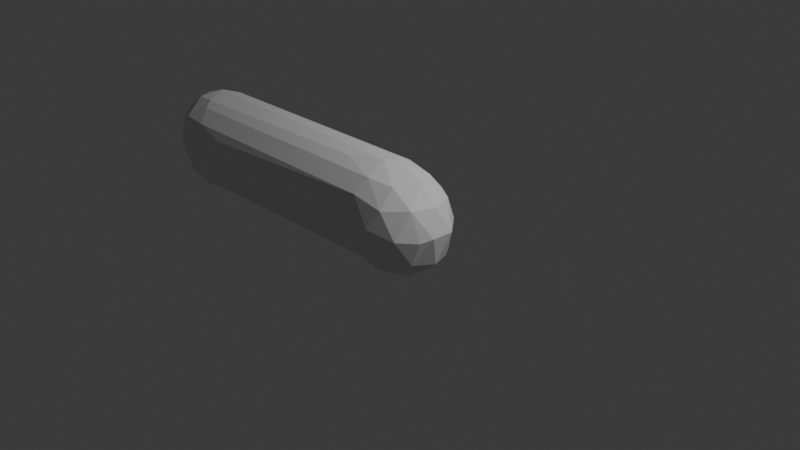 # Source: basic_3_1.blend  (saved by Blender 5.1.30; exported with 4.5.12 LTS)
import bpy
from mathutils import Matrix  # noqa: F401  (used for matrix-valued properties, if any)

bpy.ops.wm.read_factory_settings(use_empty=True)
scene = bpy.context.scene
scene.name = 'Scene'

# ---- collections
col_collection = bpy.data.collections.new('Collection'); scene.collection.children.link(col_collection)

# ---- world
world_world = bpy.data.worlds.new('World'); scene.world = world_world
world_world.use_nodes = True; world_world.node_tree.nodes.clear()
_N = world_world.node_tree.nodes; _L = world_world.node_tree.links
n0 = _N.new('ShaderNodeOutputWorld'); n0.name = 'World Output'; n0.location = (200, 100)
n1 = _N.new('ShaderNodeBackground'); n1.name = 'Background'; n1.location = (-200, 100)
n1.inputs[0].default_value = (0.05088, 0.05088, 0.05088, 1.0)
_L.new(n1.outputs[0], n0.inputs[0])
n0.is_active_output = True
world_world.color = (0.05088, 0.05088, 0.05088)
world_world.sun_shadow_jitter_overblur = 0.0

# ---- cameras
cam_camera = bpy.data.cameras.new('Camera')
cam_camera.clip_end = 100.0
cam_camera.ortho_scale = 7.314

# ---- lights
light_light = bpy.data.lights.new('Light', 'POINT')
light_light.energy = 1000.0
light_light.shadow_soft_size = 0.1

# ---- meshes
me_b_ziercurve = bpy.data.meshes.new('BézierCurve')
me_b_ziercurve.from_pydata([(-3.522, -0.1698, -0.125), (-3.504, 0.001105, -0.312), (-3.58, 1.213e-09, -0.0199), (-3.34, -0.3975, -0.006698), (-3.404, -0.2457, -0.316), (-3.312, 0.001316, -0.5127), (-3.169, -0.2622, -0.4764), (-3.095, -0.000983, -0.6096), (-3.02, -0.2696, -0.5113), (-2.904, -0.000344, -0.6053), (-2.805, -0.2142, -0.5226), (-0.2653, -0.05022, -0.5391), (0.1427, -0.4126, -0.324), (-0.03668, -0.2579, -0.5054), (0.002736, -0.5034, -0.006324), (0.004046, 0.0004796, -0.6006), (-3.517, -0.1924, 0.1093), (-3.503, -0.004115, 0.3175), (-3.404, -0.2973, 0.2115), (-3.372, -0.2126, 0.368), (-3.212, -0.1652, 0.511), (-3.292, 0.005884, 0.5021), (-3.19, -0.3733, 0.3245), (-2.922, -0.2924, 0.4722), (-2.871, -0.4147, 0.3239), (-0.205, -0.4242, 0.3408), (-0.1273, -0.299, 0.5047), (-3.522, 0.1692, -0.1249), (-3.335, 0.4001, -0.009337), (-3.409, 0.2419, -0.3141), (-3.166, 0.2647, -0.4747), (-3.018, 0.2693, -0.5114), (-3.036, 0.4412, -0.2477), (-2.83, 0.2149, -0.5224), (-0.2933, 0.4039, -0.291), (-0.03762, 0.2557, -0.5062), (-3.518, 0.1948, 0.1039), (-3.374, 0.1768, 0.3939), (-3.401, 0.2955, 0.2247), (-3.217, 0.1672, 0.5081), (-3.187, 0.3789, 0.3199), (0.2906, -0.1521, -0.4963), (0.3666, -0.4118, 0.004618), (0.4579, -0.2588, -0.267), (0.5395, -0.2345, -0.007633), (0.5346, -0.003242, -0.3143), (0.6133, -0.1178, 0.0332), (-0.04974, 0.03227, 0.6252), (0.1718, -0.4203, 0.2773), (0.1728, -0.2486, 0.4816), (0.4347, -0.2532, 0.3116), (0.3271, 0.000559, 0.5119), (0.5351, -0.001558, 0.3105), (0.2327, 0.1974, -0.4907), (0.1448, 0.4145, -0.3234), (0.3209, 0.085, -0.4926), (0.4849, 0.193, -0.2955), (0.4219, 0.2932, -0.2609), (0.3812, 0.4028, 0.01236), (0.6111, 0.1365, 0.02393), (0.1739, 0.2522, 0.476), (0.1962, 0.4065, 0.2899), (0.4365, 0.2493, 0.3126), (-1.068, -0.4349, 0.2987), (-0.1661, -0.3616, 0.4228), (-2.832, 0.1323, -0.5502), (-1.871, 0.01223, -0.5634), (-1.552, 0.1801, 0.5645), (-1.21, 0.2934, -0.4376), (-1.583, 0.07734, 0.5989), (-1.545, -0.2516, 0.5199), (-1.244, 0.04996, -0.5541), (-1.196, 0.2291, -0.4843), (-1.489, 0.4956, 0.001289), (-1.218, -0.1117, -0.5329), (-1.703, -0.415, -0.2965), (-1.7, 0.4092, -0.3044), (-1.596, -0.4872, -0.01859), (-1.188, -0.4268, -0.2557), (-1.223, -0.05208, -0.5529), (-1.474, -0.4912, 0.02794), (-1.524, -0.2957, 0.4884), (-1.23, 0.3613, -0.3554), (-1.277, 0.4466, 0.2614), (-1.538, -0.4194, 0.3324), (-1.532, 0.2897, 0.4951), (-1.157, 0.3377, 0.441), (-0.2973, -0.4154, -0.2743), (-2.897, -0.3535, 0.3981), (-1.583, -0.03292, 0.6134), (-2.98, 0.4943, 0.006335), (-2.008, 0.4272, -0.264), (-1.877, 0.1531, -0.5289), (-1.517, 0.469, -0.1258), (-1.548, 0.2457, 0.527), (-1.838, 0.03296, 0.6102), (-1.133, 0.05228, 0.6146), (-0.1412, 0.2852, 0.5198), (-1.46, 0.4913, 0.04051), (-1.531, -0.3576, 0.4104), (-3.11, -0.4146, -0.3188), (-0.1467, -0.3303, 0.4637), (-2.831, 0.1736, -0.5363), (-0.8517, 0.167, 0.5797), (0.06079, 0.4882, 0.07468), (-2.507, -0.4527, 0.2285), (-0.8668, 0.1156, 0.5969), (-2.253, -0.2279, 0.5276), (-3.107, 0.4145, -0.3177), (0.002487, 0.4969, -0.003757), (-2.923, 0.2942, 0.4705), (-0.2402, -0.1923, -0.4973), (-0.1952, -0.4818, -0.03456), (-2.234, 0.495, 0.003812), (-2.997, -0.4925, -0.002607), (-1.0, -0.4152, -0.2854), (-0.9967, 0.4065, -0.2977), (-0.8955, -0.4845, -0.02657), (-0.2513, -0.2951, -0.4225), (-3.014, 0.0007524, 0.6029), (-0.7124, -0.4905, 0.04321), (-0.8259, -0.2973, 0.4966), (-2.835, 0.04969, -0.578), (-0.2387, 0.1924, -0.4973), (-0.8716, -0.4218, 0.3366), (-2.954, 0.2063, 0.5341), (-0.8366, 0.2874, 0.5075), (-0.8814, -0.1978, -0.5036), (-2.909, -0.323, 0.4351), (0.04904, -0.4899, 0.05849), (-0.8678, -0.04975, 0.6186), (-0.7572, 0.483, -0.06475), (-0.8444, 0.2654, 0.5234), (-0.6994, 0.4897, 0.0576), (-0.3322, 0.4594, 0.2324), (-0.1855, -0.3929, 0.3818), (-0.9076, -0.02524, -0.5488), (-2.253, 0.1932, 0.5493), (-0.9096, -0.4759, 0.1223), (-2.298, 0.03905, 0.6009), (-0.8359, -0.2753, 0.5123), (-1.856, -0.3383, -0.3912), (-1.835, -0.2546, -0.4748), (-2.791, 0.2903, -0.4627), (-0.7432, 0.4963, -0.001234), (-0.2775, 0.3496, -0.3568), (-2.407, -0.4148, -0.3077), (-2.404, 0.4119, -0.311), (-2.296, -0.4898, -0.0106), (-2.674, -0.4456, -0.2248), (-2.819, -0.05518, -0.576), (-1.839, -0.2932, -0.4467), (-1.484, -0.1129, 0.5892), (-2.235, -0.4919, 0.01267), (-2.064, -0.1955, 0.5524), (-1.858, 0.2065, -0.5129), (-2.851, 0.4252, 0.3096), (-2.205, -0.417, 0.3282), (-2.227, 0.2919, 0.4828), (-2.173, 0.3902, 0.3621), (-1.852, 0.4199, 0.329), (-1.744, -0.4592, -0.1534), (-1.843, -0.206, -0.5131), (-0.2528, -0.1213, -0.5182), (-2.884, -0.3841, 0.361), (-2.299, -0.01608, 0.6081), (-0.979, 0.4132, -0.2802), (-2.276, 0.4551, -0.1868), (-2.251, 0.226, 0.5305), (-2.22, 0.4928, 0.02342), (-1.987, 0.4813, 0.09112), (-1.474, 0.4934, 0.0209), (-0.7213, 0.493, 0.02818), (-1.558, 0.4841, 0.07995), (-1.857, 0.3317, 0.4387), (-1.828, 0.05193, 0.6038), (-1.828, -0.003199, 0.6111), (-1.556, 0.4302, 0.3033), (-0.2617, 0.2953, -0.4225), (-1.521, 0.267, -0.4613), (-2.255, 0.475, -0.09147), (-1.503, 0.4823, -0.06223), (-1.591, 0.4458, -0.1976), (-0.8681, 0.4481, -0.1725), (-1.621, 0.3781, -0.3406), (-1.546, -0.02648, -0.558), (-0.5665, -0.1811, 0.581), (-1.654, -0.2221, 0.539), (-0.804, -0.4875, 0.008319), (-1.535, -0.4892, 0.004677), (-2.214, -0.3556, 0.4042), (-0.8487, -0.3596, 0.4166), (-1.535, -0.3885, 0.3714), (-1.528, -0.3266, 0.4494), (-1.201, -0.2618, -0.4604), (-1.218, -0.3315, -0.3907), (-2.792, -0.292, -0.4613), (-1.519, -0.2227, -0.4946), (-1.515, -0.4754, -0.07412), (-1.508, 0.3866, 0.3751), (-0.1885, 0.4111, 0.3615), (-0.848, 0.2162, 0.5515), (-1.55, 0.2129, 0.5457), (-1.568, 0.1287, 0.5817), (-2.276, 0.1161, 0.5751), (-2.239, 0.259, 0.5067), (-1.54, 0.2677, 0.511), (-1.624, 0.4596, 0.1952), (-1.22, 0.3273, -0.3965), (-1.547, 0.1681, -0.5204), (-0.2889, 0.05012, -0.5398), (-1.525, 0.2225, -0.4949), (-1.879, 0.1015, -0.5463), (-1.556, 0.02482, -0.5587), (-2.377, 0.4219, -0.2848), (-1.682, 0.4159, -0.2869), (-0.989, -0.4554, 0.2105), (-1.687, -0.06154, 0.6026), (-1.535, -0.2736, 0.5042), (-2.456, -0.2935, 0.4776), (-1.351, -0.4812, 0.08573), (-1.777, -0.1414, 0.575), (-2.962, -0.2042, 0.5352), (-1.447, -0.4289, 0.3085), (-1.529, -0.1677, -0.5204), (-0.2549, -0.1094, -0.5216), (-1.46, -0.4471, -0.1896), (-1.624, -0.3844, -0.3322), (-1.857, -0.103, -0.5455), (-1.594, -0.4228, -0.273), (-0.8373, -0.3285, 0.4566), (-0.8602, -0.3907, 0.3766), (-2.209, -0.3863, 0.3662), (-0.1523, -0.06658, 0.6239), (-2.219, -0.3248, 0.4423), (-0.151, 0.1539, 0.5949)], [], [(3, 0, 4), (1, 4, 0), (4, 1, 5), (3, 4, 100), (100, 4, 6), (7, 6, 5), (100, 6, 8), (7, 8, 6), (8, 196, 100), (9, 150, 8), (11, 74, 79), (11, 225, 74), (87, 12, 14), (2, 0, 16), (2, 16, 17), (3, 18, 16), (18, 22, 19), (18, 3, 22), (3, 114, 22), (20, 19, 22), (24, 105, 157), (25, 63, 129), (29, 1, 27), (31, 7, 30), (32, 91, 108), (33, 92, 102), (34, 145, 82), (34, 109, 54), (35, 15, 123), (27, 2, 36), (36, 2, 17), (36, 28, 27), (40, 38, 37), (37, 21, 39), (37, 39, 40), (40, 90, 28), (40, 125, 110), (97, 126, 132), (14, 12, 42), (12, 41, 43), (46, 44, 43), (45, 46, 43), (129, 14, 42), (49, 48, 50), (49, 50, 51), (44, 50, 42), (52, 51, 50), (46, 50, 44), (55, 15, 53), (58, 54, 109), (45, 55, 56), (59, 45, 56), (21, 17, 19, 20), (61, 104, 200), (60, 61, 97), (62, 61, 60), (51, 52, 62), (52, 46, 59), (2, 1, 0), (5, 6, 4), (114, 3, 100), (7, 9, 8), (8, 150, 10), (12, 87, 118), (13, 12, 118), (16, 0, 3), (16, 18, 19), (17, 16, 19), (20, 22, 222), (119, 21, 20), (23, 222, 22), (20, 222, 119), (24, 22, 114), (122, 9, 31, 33, 102, 65), (14, 129, 112), (27, 1, 2), (28, 29, 27), (29, 5, 1), (29, 30, 5), (108, 30, 29), (28, 108, 29), (5, 30, 7), (90, 108, 28), (108, 31, 30), (31, 9, 7), (9, 122, 150), (210, 123, 15), (37, 36, 17), (37, 38, 36), (38, 28, 36), (17, 21, 37), (38, 40, 28), (39, 21, 119), (125, 40, 39), (13, 41, 12), (15, 41, 13), (42, 12, 43), (44, 42, 43), (55, 45, 41), (43, 41, 45), (49, 233, 26), (49, 26, 48), (51, 47, 49), (42, 48, 129), (50, 48, 42), (52, 50, 46), (35, 53, 15), (35, 54, 53), (55, 41, 15), (53, 56, 55), (53, 57, 56), (54, 57, 53), (54, 58, 57), (57, 58, 59), (59, 46, 45), (59, 56, 57), (51, 60, 47), (109, 104, 58), (61, 58, 104), (62, 60, 51), (62, 58, 61), (59, 62, 52), (58, 62, 59), (98, 171, 169), (98, 172, 171), (170, 134, 173), (85, 126, 174), (69, 139, 175), (95, 119, 176), (83, 177, 134), (160, 200, 134), (72, 179, 178), (90, 180, 32), (73, 144, 181), (93, 182, 167), (93, 183, 182), (76, 116, 184), (66, 136, 185), (80, 153, 189), (111, 118, 194), (87, 195, 118), (162, 197, 196), (161, 198, 149), (77, 148, 149), (86, 199, 159), (86, 200, 199), (94, 168, 202), (67, 203, 103), (67, 204, 203), (94, 205, 168), (94, 206, 205), (85, 158, 205), (83, 207, 156), (82, 208, 143), (155, 210, 209), (72, 211, 143), (65, 212, 122), (92, 210, 212), (71, 213, 122), (71, 210, 213), (91, 166, 215), (63, 105, 216), (89, 165, 217), (70, 218, 140), (70, 219, 218), (138, 105, 220), (152, 222, 221), (84, 223, 124), (84, 105, 223), (74, 224, 10), (74, 225, 224), (75, 227, 115), (75, 196, 227), (79, 228, 150), (74, 10, 228), (78, 149, 229), (114, 100, 149), (149, 146, 75), (149, 100, 146), (229, 149, 75), (78, 115, 87), (78, 229, 115), (229, 75, 115), (228, 10, 150), (227, 196, 141), (115, 227, 87), (227, 141, 87), (226, 149, 78), (226, 161, 149), (87, 226, 78), (87, 161, 226), (225, 127, 162), (225, 163, 127), (163, 111, 127), (224, 225, 162), (10, 224, 162), (24, 114, 105), (223, 105, 63), (124, 63, 25), (124, 223, 63), (221, 222, 154), (152, 221, 186), (221, 154, 186), (105, 153, 80), (105, 114, 153), (220, 105, 80), (138, 120, 129), (138, 220, 120), (220, 80, 120), (218, 219, 81), (140, 121, 26), (140, 218, 121), (218, 81, 121), (217, 119, 152), (217, 165, 119), (186, 217, 152), (186, 89, 217), (216, 105, 138), (129, 216, 138), (215, 116, 76), (215, 166, 116), (166, 34, 116), (214, 215, 76), (214, 91, 215), (108, 214, 147), (214, 76, 147), (210, 136, 66), (210, 11, 136), (213, 210, 66), (122, 213, 66), (212, 210, 71), (212, 71, 122), (143, 155, 33), (211, 155, 143), (209, 210, 92), (155, 92, 33), (155, 209, 92), (208, 145, 68), (145, 178, 68), (208, 68, 143), (156, 170, 90), (207, 170, 156), (205, 158, 110), (206, 85, 205), (168, 205, 125), (205, 110, 125), (204, 139, 69), (204, 119, 139), (203, 204, 69), (103, 106, 235), (103, 203, 106), (203, 69, 106), (202, 137, 67), (202, 168, 137), (168, 125, 137), (201, 202, 67), (201, 94, 202), (235, 201, 103), (201, 67, 103), (199, 200, 160), (159, 160, 156), (159, 199, 160), (149, 148, 114), (198, 77, 149), (197, 142, 196), (162, 196, 10), (195, 141, 151), (141, 196, 151), (195, 151, 118), (194, 118, 151), (142, 151, 196), (142, 194, 151), (189, 148, 77), (189, 153, 148), (153, 114, 148), (188, 189, 77), (188, 80, 189), (112, 188, 117), (188, 77, 117), (187, 107, 70), (187, 154, 107), (154, 222, 107), (186, 187, 70), (186, 154, 187), (26, 186, 140), (186, 70, 140), (233, 186, 26), (185, 136, 79), (136, 11, 79), (150, 185, 79), (150, 66, 185), (184, 116, 82), (116, 34, 82), (143, 184, 82), (143, 76, 184), (183, 166, 91), (183, 34, 166), (182, 183, 91), (167, 91, 32), (167, 182, 91), (181, 131, 93), (181, 144, 131), (144, 109, 131), (180, 181, 93), (180, 73, 181), (32, 180, 167), (180, 93, 167), (179, 68, 178), (72, 178, 123), (177, 160, 134), (176, 165, 89), (176, 119, 165), (96, 176, 89), (96, 95, 176), (233, 96, 130), (96, 89, 130), (175, 119, 95), (175, 139, 119), (96, 175, 95), (96, 69, 175), (174, 126, 86), (126, 97, 86), (156, 174, 159), (174, 86, 159), (134, 133, 98), (134, 104, 133), (173, 134, 98), (170, 169, 90), (170, 173, 169), (173, 98, 169), (172, 144, 73), (172, 109, 144), (171, 172, 73), (169, 113, 90), (169, 171, 113), (171, 73, 113), (133, 172, 98), (133, 104, 172), (104, 109, 172), (110, 174, 156), (110, 158, 174), (158, 85, 174), (235, 106, 96), (106, 69, 96), (156, 177, 83), (156, 160, 177), (143, 179, 72), (143, 68, 179), (90, 113, 180), (113, 73, 180), (131, 183, 93), (131, 109, 183), (109, 34, 183), (108, 147, 143), (147, 76, 143), (122, 66, 150), (129, 188, 112), (129, 120, 188), (120, 80, 188), (111, 194, 142), (87, 141, 195), (127, 197, 162), (127, 111, 197), (111, 142, 197), (112, 198, 161), (112, 117, 198), (117, 77, 198), (47, 235, 96), (86, 97, 200), (97, 201, 235), (97, 132, 201), (132, 94, 201), (137, 204, 67), (137, 125, 204), (125, 119, 204), (132, 206, 94), (132, 126, 206), (126, 85, 206), (83, 134, 207), (134, 170, 207), (82, 145, 208), (123, 210, 155), (72, 123, 211), (123, 155, 211), (102, 212, 65), (102, 92, 212), (108, 91, 214), (32, 108, 90), (129, 63, 216), (233, 130, 186), (130, 89, 186), (107, 219, 70), (107, 222, 219), (222, 23, 219), (119, 222, 152), (157, 105, 84), (112, 161, 87), (146, 196, 75), (146, 100, 196), (79, 74, 228), (10, 196, 8), (118, 111, 13), (48, 25, 129), (123, 178, 35), (101, 64, 135, 25, 48, 26), (49, 47, 233), (163, 225, 11, 15, 13, 111), (97, 235, 60), (235, 47, 60), (112, 87, 14), (128, 234, 219, 23), (164, 88, 128, 23, 22, 24), (54, 35, 178, 145, 34), (164, 232, 190, 88), (143, 33, 31), (108, 143, 31), (15, 11, 210), (119, 125, 39), (110, 156, 40), (156, 90, 40), (200, 97, 61), (200, 104, 134), (99, 192, 231, 191), (81, 193, 230, 121), (193, 99, 191, 230), (230, 191, 64, 101), (121, 230, 101, 26), (192, 84, 124, 231), (231, 124, 25, 135), (191, 231, 135, 64), (24, 157, 232, 164), (157, 84, 192, 232), (232, 192, 99, 190), (88, 190, 234, 128), (47, 96, 233), (190, 99, 193, 234), (234, 193, 81, 219)])
me_b_ziercurve.auto_texspace = False
me_b_ziercurve.update()
arm_armature = bpy.data.armatures.new('Armature')  # bones are not reproduced

# ---- objects
ob_light = bpy.data.objects.new('Light', light_light)
ob_camera = bpy.data.objects.new('Camera', cam_camera)
ob_armature = bpy.data.objects.new('Armature', arm_armature)
ob_b_ziercurve = bpy.data.objects.new('BézierCurve', me_b_ziercurve)

# ---- transforms, parenting, visibility, modifiers, constraints
ob_light.location = (4.076, 1.005, 5.904)
ob_light.rotation_euler = (0.6503, 0.05522, 1.866)
ob_light.lock_rotations_4d = False
ob_light.empty_display_type = 'ARROWS'
ob_light.color = (0.0, 0.0, 0.0, 0.0)
ob_light.lineart.crease_threshold = 0.0
ob_camera.location = (7.359, -6.926, 4.958)
ob_camera.rotation_euler = (1.109, 0.0, 0.8149)
ob_camera.lock_rotations_4d = False
ob_camera.empty_display_type = 'ARROWS'
ob_camera.color = (0.0, 0.0, 0.0, 0.0)
ob_camera.display_type = 'WIRE'
ob_camera.lineart.crease_threshold = 0.0
ob_armature.location = (0.0, 0.0, 0.0)
ob_armature.rotation_euler = (-1.344e-07, -1.571, 0.0)
ob_b_ziercurve.parent = ob_armature
ob_b_ziercurve.matrix_parent_inverse = Matrix(((1.947e-07, 1.694e-21, 1.0, -0.0), (1.344e-07, 1.0, -2.616e-14, -0.0), (-1.0, 1.344e-07, 1.947e-07, -0.0), (-0.0, -0.0, -0.0, 1.0)))
ob_b_ziercurve.location = (0.0, 0.0, 0.0)
_vg = ob_b_ziercurve.vertex_groups.new(name='neck_base')
for _i, _w in zip([11, 12, 13, 14, 15, 25, 26, 34, 35, 41, 42, 43, 44, 45, 46, 47, 48, 49, 50, 51, 52, 53, 54, 55, 56, 57, 58, 59, 60, 61, 62, 63, 64, 66, 67, 68, 69, 70, 71, 72, 73, 74, 75, 76, 77, 78, 79, 80, 81, 82, 83, 84, 85, 86, 87, 89, 91, 92, 93, 94, 95, 96, 97, 98, 99, 101, 103, 104, 106, 107, 109, 111, 112, 115, 116, 117, 118, 120, 121, 123, 124, 126, 127, 129, 130, 131, 132, 133, 134, 135, 136, 137, 138, 139, 140, 141, 142, 144, 145, 151, 152, 154, 155, 157, 158, 159, 160, 161, 162, 163, 165, 166, 168, 170, 171, 172, 173, 174, 175, 176, 177, 178, 179, 181, 182, 183, 184, 185, 186, 187, 188, 189, 190, 191, 192, 193, 194, 195, 197, 198, 199, 200, 201, 202, 203, 204, 205, 206, 207, 208, 209, 210, 211, 212, 213, 215, 216, 217, 218, 220, 221, 223, 224, 225, 226, 227, 228, 229, 230, 231, 232, 233, 234, 235], [0.831, 0.9725, 0.9284, 0.9923, 0.9304, 0.9367, 0.9503, 0.9, 0.922, 0.9738, 0.9956, 0.9886, 0.994, 0.9885, 0.9942, 0.9856, 0.9929, 0.9854, 0.9939, 0.9905, 0.9937, 0.968, 0.9692, 0.9755, 0.9871, 0.9856, 0.9881, 0.9929, 0.9831, 0.9817, 0.9909, 0.5051, 0.943, 0.1596, 0.211, 0.3745, 0.2131, 0.2808, 0.3981, 0.3855, 0.2399, 0.3725, 0.1741, 0.1787, 0.2042, 0.3739, 0.3781, 0.2702, 0.2722, 0.3562, 0.3536, 0.2848, 0.233, 0.4076, 0.8577, 0.2281, 0.02924, 0.1381, 0.2381, 0.2168, 0.1507, 0.4285, 0.9488, 0.2617, 0.2628, 0.9475, 0.6092, 0.9758, 0.5877, 0.05675, 0.9688, 0.8481, 0.9374, 0.4862, 0.5341, 0.5864, 0.8647, 0.6999, 0.6859, 0.8256, 0.6269, 0.5941, 0.555, 1.014, 0.5969, 0.7453, 0.6012, 0.7514, 0.8519, 0.9395, 0.5371, 0.0535, 0.6015, 0.06856, 0.6746, 0.09596, 0.1362, 0.7475, 0.8792, 0.1122, 0.2684, 0.09536, 0.1388, 0.03998, 0.04828, 0.01487, 0.122, 0.1402, 0.143, 0.8317, 0.0781, 0.5597, 0.05032, 0.03382, 0.2501, 0.7516, 0.2277, 0.1059, 0.1508, 0.1589, 0.2528, 0.8461, 0.2623, 0.2329, 0.2388, 0.6763, 0.2144, 0.2729, 0.7539, 0.2521, 0.6508, 0.2361, 0.05213, 0.6771, 0.2695, 0.264, 0.4099, 0.3902, 0.2591, 0.2361, 0.2672, 0.9175, 0.6133, 0.2127, 0.2096, 0.05918, 0.04808, 0.2243, 0.2035, 0.3598, 0.2707, 0.8018, 0.2662, 0.1475, 0.2836, 0.1851, 0.5712, 0.1945, 0.2755, 0.3583, 0.1935, 0.3368, 0.2633, 0.8286, 0.2689, 0.1846, 0.1723, 0.2271, 0.6861, 0.6578, 0.04624, 0.9469, 0.05715, 0.9495]): _vg.add([_i], _w, 'REPLACE')
_vg = ob_b_ziercurve.vertex_groups.new(name='mid_neck')
for _i, _w in zip([5, 6, 7, 8, 9, 10, 11, 12, 13, 14, 15, 23, 24, 25, 26, 30, 31, 32, 33, 34, 35, 40, 41, 47, 48, 49, 51, 53, 54, 55, 57, 58, 60, 61, 63, 64, 65, 66, 67, 68, 69, 70, 71, 72, 73, 74, 75, 76, 77, 78, 79, 80, 81, 82, 83, 84, 85, 86, 87, 88, 89, 90, 91, 92, 93, 94, 95, 96, 97, 98, 99, 100, 101, 102, 103, 104, 105, 106, 107, 108, 109, 110, 111, 112, 113, 114, 115, 116, 117, 118, 119, 120, 121, 122, 123, 124, 125, 126, 127, 128, 129, 130, 131, 132, 133, 134, 135, 136, 137, 138, 139, 140, 141, 142, 143, 144, 145, 146, 147, 148, 149, 150, 151, 152, 153, 154, 155, 156, 157, 158, 159, 160, 161, 162, 163, 164, 165, 166, 167, 168, 169, 170, 171, 172, 173, 174, 175, 176, 177, 178, 179, 180, 181, 182, 183, 184, 185, 186, 187, 188, 189, 190, 191, 192, 193, 194, 195, 196, 197, 198, 199, 200, 201, 202, 203, 204, 205, 206, 207, 208, 209, 210, 211, 212, 213, 214, 215, 216, 217, 218, 219, 220, 221, 222, 223, 224, 225, 226, 227, 228, 229, 230, 231, 232, 233, 234, 235], [0.02337, 0.0606, 0.1013, 0.124, 0.2477, 0.3211, 0.2987, 0.05506, 0.1266, 0.05289, 0.1232, 0.05513, 0.06363, 0.09288, 0.08753, 0.0557, 0.1161, 0.06081, 0.2689, 0.1599, 0.1373, 0.02713, 0.04639, 0.06368, 0.007111, 0.01887, 0.001313, 0.05721, 0.05532, 0.03901, 0.004933, 0.001833, 0.0352, 0.03509, 0.4591, 0.08788, 0.2937, 0.4705, 0.5683, 0.4948, 0.5388, 0.4439, 0.453, 0.4927, 0.5774, 0.5163, 0.5309, 0.4736, 0.5509, 0.5328, 0.5071, 0.5268, 0.4711, 0.5244, 0.5024, 0.4408, 0.5396, 0.4796, 0.2259, 0.05619, 0.5079, 0.06255, 0.4406, 0.5099, 0.547, 0.5601, 0.4657, 0.4973, 0.1175, 0.5637, 0.486, 0.06933, 0.08616, 0.2784, 0.3628, 0.06043, 0.19, 0.3823, 0.2868, 0.05527, 0.06321, 0.07741, 0.275, 0.1304, 0.3978, 0.0658, 0.4483, 0.4228, 0.36, 0.2248, 0.03971, 0.3091, 0.3109, 0.3564, 0.3124, 0.3689, 0.0515, 0.3771, 0.4003, 0.05565, 0.019, 0.3824, 0.2707, 0.3694, 0.2651, 0.239, 0.08993, 0.4268, 0.2969, 0.4136, 0.2995, 0.3201, 0.5926, 0.5351, 0.2884, 0.2655, 0.1986, 0.3312, 0.3061, 0.2557, 0.2529, 0.323, 0.5789, 0.4946, 0.2681, 0.3743, 0.5132, 0.2049, 0.2419, 0.3497, 0.4449, 0.5281, 0.5837, 0.5171, 0.3024, 0.05897, 0.2917, 0.4071, 0.3158, 0.3059, 0.4223, 0.586, 0.5718, 0.263, 0.5509, 0.531, 0.4702, 0.4601, 0.4936, 0.2642, 0.4913, 0.3232, 0.5733, 0.47, 0.3373, 0.4883, 0.4808, 0.3204, 0.408, 0.3324, 0.5397, 0.2343, 0.3171, 0.4717, 0.4854, 0.4438, 0.4646, 0.3087, 0.5257, 0.5737, 0.4938, 0.1718, 0.3582, 0.5666, 0.5588, 0.2846, 0.3238, 0.5511, 0.5424, 0.5168, 0.4796, 0.342, 0.4941, 0.493, 0.453, 0.3128, 0.4635, 0.4161, 0.4898, 0.4595, 0.1884, 0.4654, 0.4223, 0.05752, 0.4276, 0.5064, 0.3086, 0.5381, 0.5833, 0.4513, 0.5064, 0.3088, 0.3366, 0.2343, 0.101, 0.2415, 0.09811]): _vg.add([_i], _w, 'REPLACE')
_vg = ob_b_ziercurve.vertex_groups.new(name='upper_neck')
for _i, _w in zip([0, 1, 2, 3, 4, 5, 6, 7, 8, 9, 10, 16, 17, 18, 19, 20, 21, 22, 23, 24, 27, 28, 29, 30, 31, 32, 33, 36, 37, 38, 39, 40, 63, 65, 66, 67, 68, 69, 70, 71, 72, 73, 74, 75, 76, 77, 78, 79, 80, 81, 82, 83, 84, 85, 86, 88, 89, 90, 91, 92, 93, 94, 95, 96, 98, 99, 100, 102, 103, 105, 106, 107, 108, 110, 113, 114, 115, 116, 117, 119, 121, 122, 125, 126, 127, 128, 130, 132, 136, 137, 139, 140, 141, 142, 143, 146, 147, 148, 149, 150, 151, 152, 153, 154, 155, 156, 157, 158, 159, 160, 161, 162, 164, 165, 166, 167, 168, 169, 170, 171, 173, 174, 175, 176, 177, 179, 180, 181, 182, 184, 185, 186, 187, 189, 190, 191, 192, 193, 194, 195, 196, 197, 198, 199, 201, 202, 203, 204, 205, 206, 207, 208, 209, 211, 212, 213, 214, 215, 217, 218, 219, 220, 221, 222, 223, 224, 226, 227, 228, 229, 230, 232, 234], [0.4338, 0.4803, 0.3844, 0.4518, 0.4956, 0.5194, 0.5428, 0.5679, 0.5817, 0.6644, 0.6842, 0.2495, 0.1371, 0.2107, 0.1238, 0.09433, 0.07872, 0.1806, 0.1946, 0.3075, 0.4316, 0.4463, 0.4957, 0.5482, 0.5882, 0.5967, 0.6929, 0.2492, 0.1071, 0.1939, 0.08223, 0.1636, 0.02586, 0.6871, 0.3145, 0.1559, 0.1162, 0.1815, 0.1744, 0.1279, 0.1071, 0.1376, 0.09637, 0.2631, 0.3129, 0.2133, 0.08619, 0.09879, 0.1746, 0.1816, 0.1125, 0.1111, 0.2172, 0.1532, 0.08541, 0.2348, 0.1869, 0.6431, 0.4673, 0.2969, 0.1846, 0.152, 0.2047, 0.09999, 0.1257, 0.1884, 0.5816, 0.6929, 0.05382, 0.6721, 0.06136, 0.3212, 0.5999, 0.1546, 0.4505, 0.692, 0.06138, 0.04353, 0.05113, 0.1435, 0.03139, 0.6634, 0.1105, 0.03821, 0.03143, 0.2168, 0.06791, 0.0418, 0.01518, 0.3058, 0.198, 0.04273, 0.2723, 0.2837, 0.6745, 0.6293, 0.541, 0.648, 0.7181, 0.6821, 0.268, 0.1974, 0.6298, 0.2656, 0.2927, 0.2269, 0.5714, 0.2581, 0.2306, 0.1707, 0.242, 0.2924, 0.2655, 0.1792, 0.02659, 0.5641, 0.3027, 0.419, 0.2381, 0.1311, 0.1523, 0.215, 0.2083, 0.1995, 0.137, 0.2096, 0.5517, 0.1569, 0.2612, 0.2635, 0.2104, 0.009326, 0.195, 0.1943, 0.5172, 0.006668, 0.1998, 0.1825, 0.1279, 0.1279, 0.6917, 0.1866, 0.1675, 0.1278, 0.04789, 0.1529, 0.1663, 0.2825, 0.2894, 0.1521, 0.1581, 0.1127, 0.2106, 0.2035, 0.3042, 0.2247, 0.5169, 0.323, 0.2019, 0.1774, 0.4242, 0.1492, 0.2091, 0.171, 0.1893, 0.1985, 0.1707, 0.2064, 0.3227, 0.2366, 0.01858, 0.5503, 0.4715]): _vg.add([_i], _w, 'REPLACE')
_vg = ob_b_ziercurve.vertex_groups.new(name='head_socket')
for _i, _w in zip([0, 1, 2, 3, 4, 5, 6, 7, 8, 9, 10, 16, 17, 18, 19, 20, 21, 22, 23, 24, 27, 28, 29, 30, 31, 32, 33, 36, 37, 38, 39, 40, 65, 66, 67, 69, 70, 73, 75, 76, 77, 80, 81, 83, 84, 85, 86, 88, 89, 90, 91, 92, 93, 94, 95, 98, 99, 100, 102, 105, 107, 108, 110, 113, 114, 119, 122, 125, 128, 137, 139, 141, 142, 143, 146, 147, 148, 149, 150, 151, 152, 153, 154, 155, 156, 157, 158, 159, 160, 161, 162, 164, 165, 167, 168, 169, 170, 171, 173, 174, 175, 176, 177, 179, 180, 181, 182, 184, 185, 187, 189, 190, 192, 193, 196, 197, 199, 202, 203, 204, 205, 206, 207, 209, 211, 212, 213, 214, 215, 217, 218, 219, 220, 221, 222, 223, 224, 227, 228, 229, 232, 234], [0.5617, 0.5131, 0.6125, 0.5404, 0.4942, 0.4603, 0.4236, 0.3717, 0.3443, 0.1837, 0.1141, 0.7469, 0.8597, 0.7846, 0.8724, 0.9023, 0.9179, 0.8101, 0.786, 0.6627, 0.5646, 0.5479, 0.4972, 0.4251, 0.3463, 0.3832, 0.1438, 0.7469, 0.8877, 0.7994, 0.9107, 0.8171, 0.1331, 0.05531, 0.06477, 0.06658, 0.1009, 0.0403, 0.01387, 0.01971, 0.01314, 0.006769, 0.07513, 0.01554, 0.05719, 0.07416, 0.004731, 0.7407, 0.0771, 0.3313, 0.05244, 0.05512, 0.01062, 0.07107, 0.1789, 0.04792, 0.06272, 0.3906, 0.1366, 0.1895, 0.3352, 0.3958, 0.8081, 0.1454, 0.2761, 0.8596, 0.1212, 0.8652, 0.7621, 0.3438, 0.434, 0.02835, 0.03999, 0.1466, 0.06362, 0.1536, 0.09018, 0.112, 0.1154, 0.03182, 0.02923, 0.08481, 0.2647, 0.05537, 0.6554, 0.1417, 0.3431, 0.2921, 0.1792, 0.01827, 0.04509, 0.7071, 0.4511, 0.1186, 0.3411, 0.1505, 0.134, 0.04395, 0.06915, 0.1482, 0.1707, 0.1815, 0.1166, 0.02355, 0.1201, 0.02369, 0.009961, 0.0177, 0.02187, 0.1449, 0.009601, 0.1964, 0.05906, 0.0681, 0.1172, 0.007102, 0.1111, 0.06769, 0.06534, 0.3737, 0.3377, 0.07248, 0.09602, 0.02817, 0.02237, 0.05535, 0.02733, 0.1639, 0.006904, 0.1138, 0.08767, 0.3784, 0.003975, 0.1752, 0.8204, 0.04259, 0.01352, 0.001323, 0.05366, 0.009695, 0.1673, 0.2298]): _vg.add([_i], _w, 'REPLACE')
_m = ob_b_ziercurve.modifiers.new('Armature', 'ARMATURE')
_m.object = ob_armature

# ---- collection membership
col_collection.objects.link(ob_light)
col_collection.objects.link(ob_camera)
col_collection.objects.link(ob_armature)
col_collection.objects.link(ob_b_ziercurve)

# ---- scene / render settings (as saved in the file)
scene.camera = ob_camera
scene.frame_start = 1; scene.frame_end = 250; scene.frame_set(1)
scene.render.engine = 'BLENDER_EEVEE_NEXT'
scene.render.bake_bias = 0.0
scene.render.bake_samples = 0
scene.cycles.sampling_pattern = 'TABULATED_SOBOL'
scene.eevee.use_volume_custom_range = False
bpy.context.view_layer.update()
